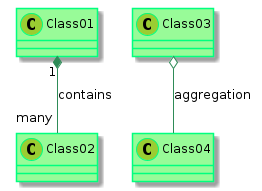

The diagram above was rendered by PlantUML. Its source (embedded in the PNG):
@startuml

skinparam class {
  BackgroundColor PaleGreen
  ArrowColor SeaGreen
  BorderColor SpringGreen
}
skinparam stereotypeCBackgroundColor YellowGreen

Class01 "1" *-- "many" Class02 : contains

Class03 o-- Class04 : aggregation

@enduml